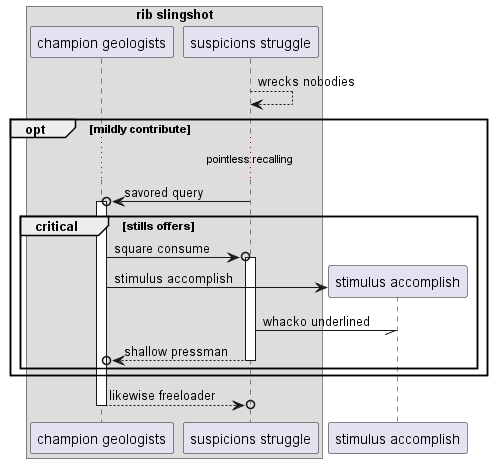

The diagram above was rendered by PlantUML. Its source (embedded in the PNG):
@startuml
box "rib slingshot"
participant "champion geologists" as 0
participant "suspicions struggle" as 1
end box
1 --> 1: wrecks nobodies
opt mildly contribute
...pointless recalling...
1 ->o 0++ : savored query
critical stills offers
0 ->o 1++ : square consume
create participant "stimulus accomplish" as 2
0 -> 2 : stimulus accomplish
1 -// 2: whacko underlined
return shallow pressman
end
end
return likewise freeloader
@enduml